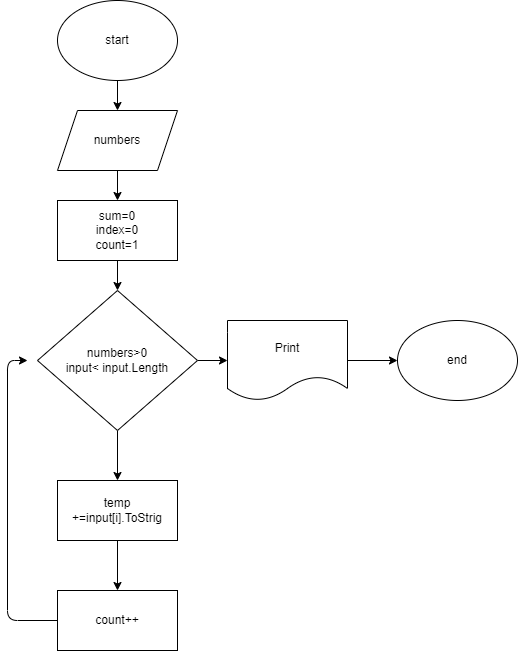

The diagram above was exported from draw.io. Its source (the exported page's mxGraphModel, read from the mxfile embedded in the PNG):
<mxGraphModel dx="560" dy="401" grid="1" gridSize="10" guides="1" tooltips="1" connect="1" arrows="1" fold="1" page="1" pageScale="1" pageWidth="850" pageHeight="1100" math="0" shadow="0">
  <root>
    <mxCell id="0" />
    <mxCell id="1" parent="0" />
    <mxCell id="5" value="" style="edgeStyle=none;html=1;" edge="1" parent="1" source="2" target="3">
      <mxGeometry relative="1" as="geometry" />
    </mxCell>
    <mxCell id="2" value="start" style="ellipse;whiteSpace=wrap;html=1;" vertex="1" parent="1">
      <mxGeometry x="230" y="10" width="120" height="80" as="geometry" />
    </mxCell>
    <mxCell id="6" value="" style="edgeStyle=none;html=1;" edge="1" parent="1" source="3" target="4">
      <mxGeometry relative="1" as="geometry" />
    </mxCell>
    <mxCell id="3" value="numbers" style="shape=parallelogram;perimeter=parallelogramPerimeter;whiteSpace=wrap;html=1;fixedSize=1;" vertex="1" parent="1">
      <mxGeometry x="230" y="120" width="120" height="60" as="geometry" />
    </mxCell>
    <mxCell id="10" value="" style="edgeStyle=none;html=1;" edge="1" parent="1" source="4" target="7">
      <mxGeometry relative="1" as="geometry" />
    </mxCell>
    <mxCell id="4" value="sum=0&lt;br&gt;index=0&lt;br&gt;count=1" style="rounded=0;whiteSpace=wrap;html=1;" vertex="1" parent="1">
      <mxGeometry x="230" y="210" width="120" height="60" as="geometry" />
    </mxCell>
    <mxCell id="9" value="" style="edgeStyle=none;html=1;" edge="1" parent="1" source="7" target="8">
      <mxGeometry relative="1" as="geometry" />
    </mxCell>
    <mxCell id="16" value="" style="edgeStyle=none;html=1;" edge="1" parent="1" source="7" target="14">
      <mxGeometry relative="1" as="geometry" />
    </mxCell>
    <mxCell id="7" value="numbers&amp;gt;0&lt;br&gt;input&amp;lt; input.Length" style="rhombus;whiteSpace=wrap;html=1;" vertex="1" parent="1">
      <mxGeometry x="210" y="300" width="160" height="140" as="geometry" />
    </mxCell>
    <mxCell id="12" value="" style="edgeStyle=none;html=1;" edge="1" parent="1" source="8" target="11">
      <mxGeometry relative="1" as="geometry" />
    </mxCell>
    <mxCell id="8" value="temp +=input[i].ToStrig" style="rounded=0;whiteSpace=wrap;html=1;" vertex="1" parent="1">
      <mxGeometry x="230" y="490" width="120" height="60" as="geometry" />
    </mxCell>
    <mxCell id="13" style="edgeStyle=none;html=1;" edge="1" parent="1" source="11">
      <mxGeometry relative="1" as="geometry">
        <mxPoint x="200" y="370" as="targetPoint" />
        <Array as="points">
          <mxPoint x="180" y="630" />
          <mxPoint x="180" y="370" />
        </Array>
      </mxGeometry>
    </mxCell>
    <mxCell id="11" value="count++" style="rounded=0;whiteSpace=wrap;html=1;" vertex="1" parent="1">
      <mxGeometry x="230" y="600" width="120" height="60" as="geometry" />
    </mxCell>
    <mxCell id="17" value="" style="edgeStyle=none;html=1;" edge="1" parent="1" source="14" target="15">
      <mxGeometry relative="1" as="geometry" />
    </mxCell>
    <mxCell id="14" value="Print" style="shape=document;whiteSpace=wrap;html=1;boundedLbl=1;" vertex="1" parent="1">
      <mxGeometry x="400" y="330" width="120" height="80" as="geometry" />
    </mxCell>
    <mxCell id="15" value="end" style="ellipse;whiteSpace=wrap;html=1;" vertex="1" parent="1">
      <mxGeometry x="570" y="330" width="120" height="80" as="geometry" />
    </mxCell>
  </root>
</mxGraphModel>